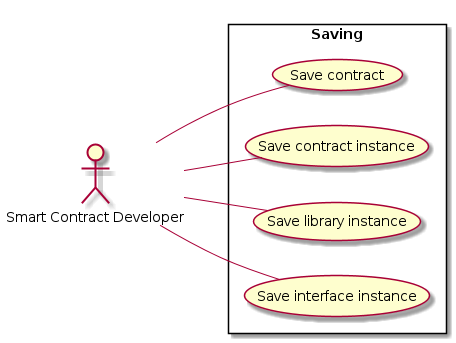

The diagram above was rendered by PlantUML. Its source (embedded in the PNG):
@startuml
left to right direction

:Smart Contract Developer: as :SmartContractDev:

rectangle Saving {
  (Save contract) as (SaveContract)
  (Save contract instance) as (SaveInstance)
  (Save library instance) as (SaveLibrary)
  (Save interface instance) as (SaveInterface)
}

SmartContractDev -- SaveContract
SmartContractDev -- SaveInstance
SmartContractDev -- SaveLibrary
SmartContractDev -- SaveInterface

@enduml